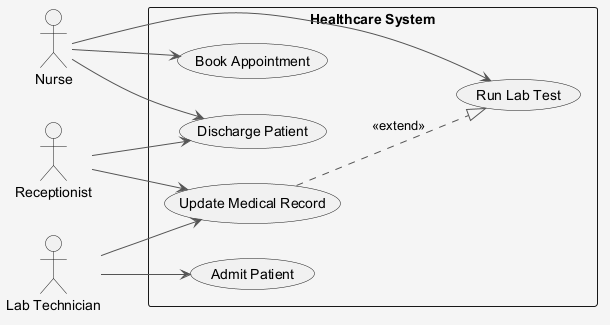

The diagram above was rendered by PlantUML. Its source (embedded in the PNG):
@startuml
skinparam shadowing false
skinparam backgroundColor #F5F5F5
skinparam ArrowColor #555555
left to right direction
actor "Nurse" as N
actor "Receptionist" as R
actor "Lab Technician" as LT
rectangle "Healthcare System" {
  usecase "Admit Patient" as UC_AdmitPatient
  usecase "Book Appointment" as UC_BookAppointment
  usecase "Run Lab Test" as UC_RunLabTest
  usecase "Update Medical Record" as UC_UpdateMedicalRecord
  usecase "Discharge Patient" as UC_DischargePatient
}
N --> UC_RunLabTest
N --> UC_DischargePatient
N --> UC_BookAppointment
R --> UC_UpdateMedicalRecord
R --> UC_DischargePatient
LT --> UC_AdmitPatient
LT --> UC_UpdateMedicalRecord
UC_UpdateMedicalRecord ..|> UC_RunLabTest : <<extend>>
@enduml